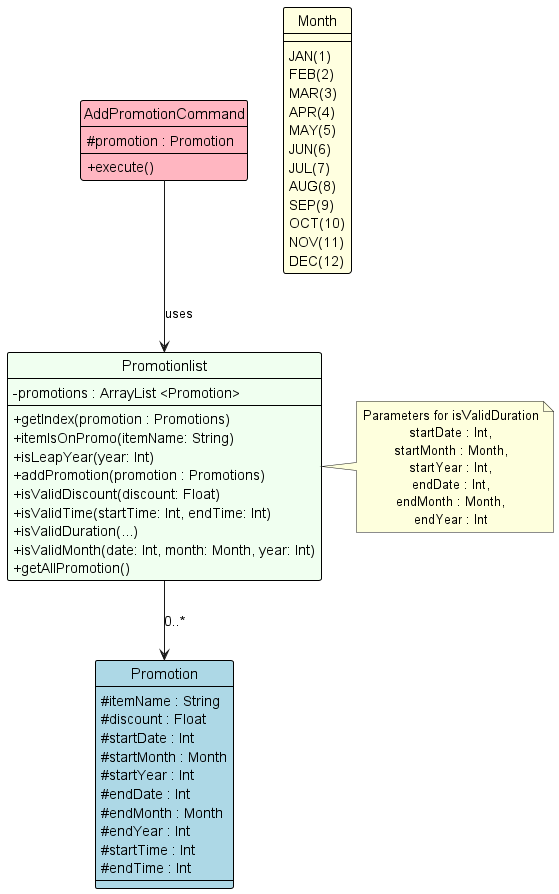

The diagram above was rendered by PlantUML. Its source (embedded in the PNG):
@startuml
!include ../Style.puml
'https://plantuml.com/sequence-diagram

skinparam classFontColor automatic

class AddPromotionCommand #LightPink {
    # promotion : Promotion
    + execute()
}

class Promotionlist #Honeydew {
    - promotions : ArrayList <Promotion>
    + getIndex(promotion : Promotions)
    + itemIsOnPromo(itemName: String)
    + isLeapYear(year: Int)
    + addPromotion(promotion : Promotions)
    + isValidDiscount(discount: Float)
    + isValidTime(startTime: Int, endTime: Int)
    + isValidDuration(...)
    + isValidMonth(date: Int, month: Month, year: Int)
    + getAllPromotion()
}

note right
    Parameters for isValidDuration
    startDate : Int,
    startMonth : Month,
    startYear : Int,
    endDate : Int,
    endMonth : Month,
    endYear : Int
end note


class Promotion #LightBlue {
    # itemName : String
    # discount : Float
    # startDate : Int
    # startMonth : Month
    # startYear : Int
    # endDate : Int
    # endMonth : Month
    # endYear : Int
    # startTime : Int
    # endTime : Int
}

enum Month #LightYellow {
    JAN(1)
    FEB(2)
    MAR(3)
    APR(4)
    MAY(5)
    JUN(6)
    JUL(7)
    AUG(8)
    SEP(9)
    OCT(10)
    NOV(11)
    DEC(12)
}

AddPromotionCommand --> Promotionlist : uses
Promotionlist --> Promotion : 0..*


hide circle
skinparam classAttributeIconSize 0
@enduml